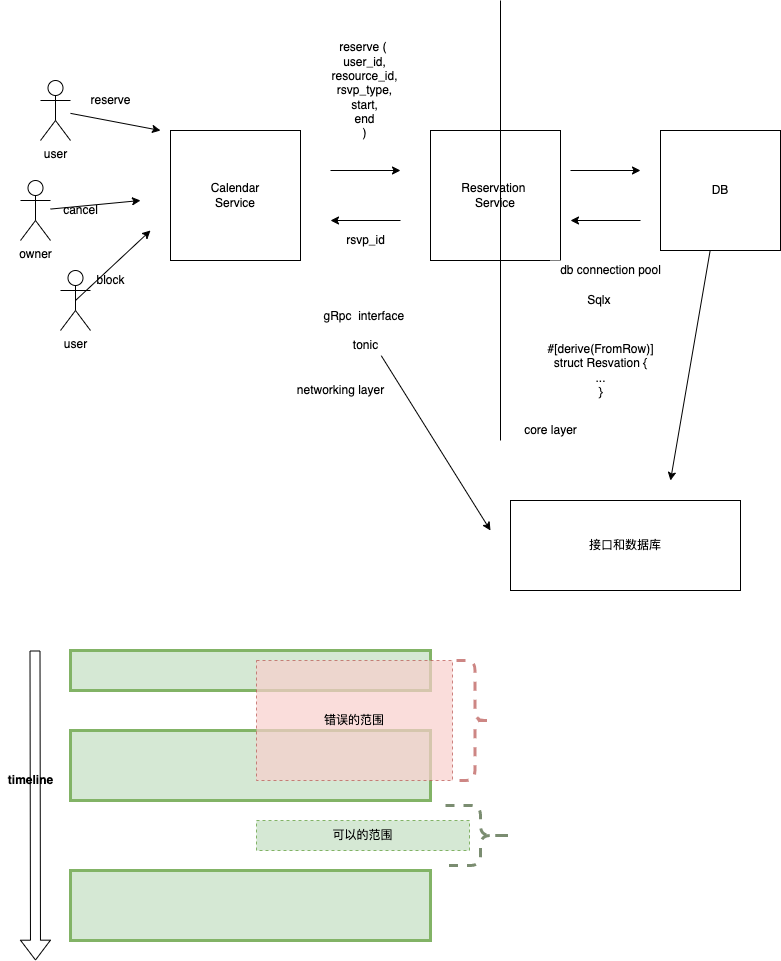

The diagram above was exported from draw.io. Its source (the exported page's mxGraphModel, read from the mxfile embedded in the PNG):
<mxGraphModel dx="735" dy="470" grid="1" gridSize="10" guides="1" tooltips="1" connect="1" arrows="1" fold="1" page="1" pageScale="1" pageWidth="827" pageHeight="1169" math="0" shadow="0">
  <root>
    <mxCell id="0" />
    <mxCell id="1" parent="0" />
    <mxCell id="24" style="edgeStyle=none;html=1;" parent="1" source="2" edge="1">
      <mxGeometry relative="1" as="geometry">
        <mxPoint x="174" y="150" as="targetPoint" />
      </mxGeometry>
    </mxCell>
    <mxCell id="2" value="user" style="shape=umlActor;verticalLabelPosition=bottom;verticalAlign=top;html=1;outlineConnect=0;" parent="1" vertex="1">
      <mxGeometry x="54" y="100" width="30" height="60" as="geometry" />
    </mxCell>
    <mxCell id="32" style="edgeStyle=none;html=1;" parent="1" source="3" edge="1">
      <mxGeometry relative="1" as="geometry">
        <mxPoint x="684" y="500" as="targetPoint" />
      </mxGeometry>
    </mxCell>
    <mxCell id="3" value="DB" style="whiteSpace=wrap;html=1;aspect=fixed;" parent="1" vertex="1">
      <mxGeometry x="674" y="150" width="120" height="120" as="geometry" />
    </mxCell>
    <mxCell id="4" value="Reservation&amp;nbsp;&lt;br&gt;Service" style="whiteSpace=wrap;html=1;aspect=fixed;" parent="1" vertex="1">
      <mxGeometry x="444" y="150" width="130" height="130" as="geometry" />
    </mxCell>
    <mxCell id="18" style="edgeStyle=none;html=1;exitX=0.5;exitY=0.5;exitDx=0;exitDy=0;exitPerimeter=0;" parent="1" source="5" edge="1">
      <mxGeometry relative="1" as="geometry">
        <mxPoint x="164" y="250" as="targetPoint" />
      </mxGeometry>
    </mxCell>
    <mxCell id="5" value="user" style="shape=umlActor;verticalLabelPosition=bottom;verticalAlign=top;html=1;outlineConnect=0;" parent="1" vertex="1">
      <mxGeometry x="74" y="290" width="30" height="60" as="geometry" />
    </mxCell>
    <mxCell id="7" value="Calendar&lt;br&gt;Service" style="whiteSpace=wrap;html=1;aspect=fixed;" parent="1" vertex="1">
      <mxGeometry x="184" y="150" width="130" height="130" as="geometry" />
    </mxCell>
    <mxCell id="22" style="edgeStyle=none;html=1;" parent="1" source="8" edge="1">
      <mxGeometry relative="1" as="geometry">
        <mxPoint x="154" y="220" as="targetPoint" />
      </mxGeometry>
    </mxCell>
    <mxCell id="8" value="owner" style="shape=umlActor;verticalLabelPosition=bottom;verticalAlign=top;html=1;outlineConnect=0;" parent="1" vertex="1">
      <mxGeometry x="34" y="200" width="30" height="60" as="geometry" />
    </mxCell>
    <mxCell id="9" value="" style="endArrow=classic;html=1;" parent="1" edge="1">
      <mxGeometry width="50" height="50" relative="1" as="geometry">
        <mxPoint x="344" y="190" as="sourcePoint" />
        <mxPoint x="414" y="190" as="targetPoint" />
      </mxGeometry>
    </mxCell>
    <mxCell id="10" value="" style="endArrow=classic;html=1;" parent="1" edge="1">
      <mxGeometry width="50" height="50" relative="1" as="geometry">
        <mxPoint x="414" y="240" as="sourcePoint" />
        <mxPoint x="344" y="240" as="targetPoint" />
      </mxGeometry>
    </mxCell>
    <mxCell id="11" value="" style="endArrow=classic;html=1;" parent="1" edge="1">
      <mxGeometry width="50" height="50" relative="1" as="geometry">
        <mxPoint x="584" y="190" as="sourcePoint" />
        <mxPoint x="654" y="190" as="targetPoint" />
      </mxGeometry>
    </mxCell>
    <mxCell id="12" value="" style="endArrow=classic;html=1;" parent="1" edge="1">
      <mxGeometry width="50" height="50" relative="1" as="geometry">
        <mxPoint x="654" y="240" as="sourcePoint" />
        <mxPoint x="584" y="240" as="targetPoint" />
      </mxGeometry>
    </mxCell>
    <mxCell id="13" value="rsvp_id" style="text;html=1;align=center;verticalAlign=middle;resizable=0;points=[];autosize=1;strokeColor=none;fillColor=none;" parent="1" vertex="1">
      <mxGeometry x="354" y="250" width="50" height="20" as="geometry" />
    </mxCell>
    <mxCell id="14" value="reserve (&amp;nbsp;&lt;br&gt;user_id,&lt;br&gt;resource_id,&lt;br&gt;rsvp_type,&lt;br&gt;start,&lt;br&gt;end&lt;br&gt;)" style="text;html=1;align=center;verticalAlign=middle;resizable=0;points=[];autosize=1;strokeColor=none;fillColor=default;" parent="1" vertex="1">
      <mxGeometry x="338" y="60" width="80" height="100" as="geometry" />
    </mxCell>
    <mxCell id="31" style="edgeStyle=none;html=1;" parent="1" source="15" edge="1">
      <mxGeometry relative="1" as="geometry">
        <mxPoint x="504" y="550" as="targetPoint" />
      </mxGeometry>
    </mxCell>
    <mxCell id="15" value="gRpc&amp;nbsp; interface&amp;nbsp;&lt;br&gt;&lt;br&gt;tonic" style="text;html=1;align=center;verticalAlign=middle;resizable=0;points=[];autosize=1;strokeColor=none;fillColor=default;" parent="1" vertex="1">
      <mxGeometry x="329" y="325" width="100" height="50" as="geometry" />
    </mxCell>
    <mxCell id="16" value="Sqlx&amp;nbsp;&lt;br&gt;" style="text;html=1;align=center;verticalAlign=middle;resizable=0;points=[];autosize=1;strokeColor=none;fillColor=default;" parent="1" vertex="1">
      <mxGeometry x="594" y="310" width="40" height="20" as="geometry" />
    </mxCell>
    <mxCell id="17" value="db connection pool&lt;br&gt;" style="text;html=1;align=center;verticalAlign=middle;resizable=0;points=[];autosize=1;strokeColor=none;fillColor=default;" parent="1" vertex="1">
      <mxGeometry x="564" y="280" width="120" height="20" as="geometry" />
    </mxCell>
    <mxCell id="21" value="block&lt;br&gt;" style="text;html=1;align=center;verticalAlign=middle;resizable=0;points=[];autosize=1;strokeColor=none;fillColor=none;" parent="1" vertex="1">
      <mxGeometry x="104" y="290" width="40" height="20" as="geometry" />
    </mxCell>
    <mxCell id="23" value="cancel&lt;br&gt;" style="text;html=1;align=center;verticalAlign=middle;resizable=0;points=[];autosize=1;strokeColor=none;fillColor=none;" parent="1" vertex="1">
      <mxGeometry x="69" y="220" width="50" height="20" as="geometry" />
    </mxCell>
    <mxCell id="25" value="reserve&lt;br&gt;" style="text;html=1;align=center;verticalAlign=middle;resizable=0;points=[];autosize=1;strokeColor=none;fillColor=none;" parent="1" vertex="1">
      <mxGeometry x="94" y="110" width="60" height="20" as="geometry" />
    </mxCell>
    <mxCell id="27" value="#[derive(FromRow)]&lt;br&gt;struct Resvation {&lt;br&gt;...&lt;br&gt;}" style="text;html=1;align=center;verticalAlign=middle;resizable=0;points=[];autosize=1;strokeColor=none;fillColor=default;" parent="1" vertex="1">
      <mxGeometry x="554" y="360" width="120" height="60" as="geometry" />
    </mxCell>
    <mxCell id="28" value="networking layer" style="text;html=1;align=center;verticalAlign=middle;resizable=0;points=[];autosize=1;strokeColor=none;fillColor=default;" parent="1" vertex="1">
      <mxGeometry x="304" y="400" width="100" height="20" as="geometry" />
    </mxCell>
    <mxCell id="29" value="" style="endArrow=none;html=1;" parent="1" edge="1">
      <mxGeometry width="50" height="50" relative="1" as="geometry">
        <mxPoint x="514" y="460" as="sourcePoint" />
        <mxPoint x="514" y="20" as="targetPoint" />
      </mxGeometry>
    </mxCell>
    <mxCell id="30" value="core layer&lt;br&gt;" style="text;html=1;align=center;verticalAlign=middle;resizable=0;points=[];autosize=1;strokeColor=none;fillColor=none;" parent="1" vertex="1">
      <mxGeometry x="529" y="440" width="70" height="20" as="geometry" />
    </mxCell>
    <mxCell id="33" value="接口和数据库" style="whiteSpace=wrap;html=1;" parent="1" vertex="1">
      <mxGeometry x="524" y="520" width="230" height="90" as="geometry" />
    </mxCell>
    <mxCell id="34" value="" style="whiteSpace=wrap;html=1;fillColor=#d5e8d4;strokeColor=#82b366;strokeWidth=3;" parent="1" vertex="1">
      <mxGeometry x="84" y="670" width="360" height="40" as="geometry" />
    </mxCell>
    <mxCell id="37" value="" style="shape=flexArrow;endArrow=classic;html=1;endWidth=19;endSize=6.27;" parent="1" edge="1">
      <mxGeometry width="50" height="50" relative="1" as="geometry">
        <mxPoint x="48.5" y="670" as="sourcePoint" />
        <mxPoint x="49" y="980" as="targetPoint" />
      </mxGeometry>
    </mxCell>
    <mxCell id="38" value="&lt;b&gt;timeline&lt;/b&gt;" style="text;html=1;align=center;verticalAlign=middle;resizable=0;points=[];autosize=1;strokeColor=none;fillColor=none;" parent="1" vertex="1">
      <mxGeometry x="14" y="790" width="60" height="20" as="geometry" />
    </mxCell>
    <mxCell id="39" value="" style="whiteSpace=wrap;html=1;fillColor=#d5e8d4;strokeColor=#82b366;strokeWidth=3;" parent="1" vertex="1">
      <mxGeometry x="84" y="750" width="360" height="70" as="geometry" />
    </mxCell>
    <mxCell id="40" value="" style="whiteSpace=wrap;html=1;fillColor=#d5e8d4;strokeColor=#82b366;strokeWidth=3;" parent="1" vertex="1">
      <mxGeometry x="84" y="890" width="360" height="70" as="geometry" />
    </mxCell>
    <mxCell id="41" value="错误的范围" style="whiteSpace=wrap;html=1;fillColor=#f8cecc;strokeColor=#b85450;strokeWidth=1;perimeterSpacing=0;opacity=70;dashed=1;" parent="1" vertex="1">
      <mxGeometry x="270" y="680" width="196" height="120" as="geometry" />
    </mxCell>
    <mxCell id="45" value="" style="edgeStyle=none;html=1;" parent="1" source="42" target="44" edge="1">
      <mxGeometry relative="1" as="geometry" />
    </mxCell>
    <mxCell id="42" value="可以的范围" style="whiteSpace=wrap;html=1;fillColor=#d5e8d4;strokeColor=#82b366;dashed=1;" parent="1" vertex="1">
      <mxGeometry x="270" y="840" width="213" height="30" as="geometry" />
    </mxCell>
    <mxCell id="44" value="" style="shape=curlyBracket;whiteSpace=wrap;html=1;rounded=1;flipH=1;dashed=1;strokeWidth=3;fillColor=#d5e8d4;opacity=70;size=0.5;strokeColor=#435C34;" parent="1" vertex="1">
      <mxGeometry x="459" y="825" width="70" height="60" as="geometry" />
    </mxCell>
    <mxCell id="47" value="" style="shape=curlyBracket;whiteSpace=wrap;html=1;rounded=1;flipH=1;dashed=1;strokeWidth=3;fillColor=#f8cecc;opacity=70;strokeColor=#b85450;" parent="1" vertex="1">
      <mxGeometry x="470" y="680" width="37" height="120" as="geometry" />
    </mxCell>
  </root>
</mxGraphModel>